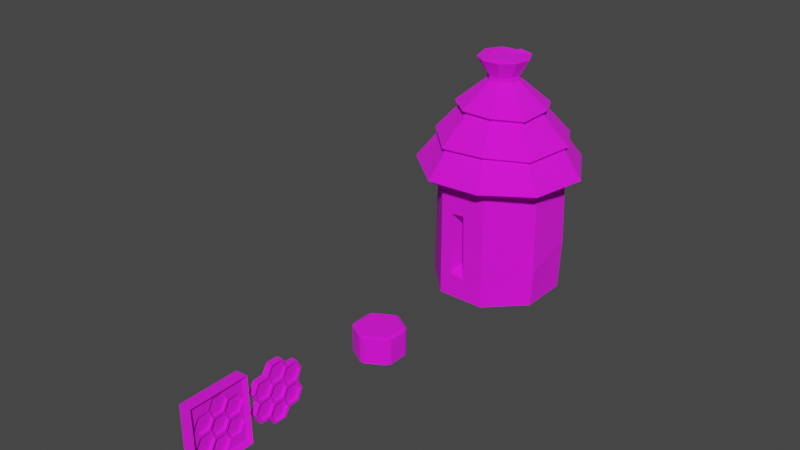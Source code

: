 # Source: beehive.blend  (saved by Blender 3.3.6; exported with 4.5.12 LTS)
import bpy
from mathutils import Matrix  # noqa: F401  (used for matrix-valued properties, if any)

bpy.ops.wm.read_factory_settings(use_empty=True)
scene = bpy.context.scene
scene.name = 'Scene'

# ---- collections
col_collection = bpy.data.collections.new('Collection'); scene.collection.children.link(col_collection)

# ---- images (referenced by path relative to the original .blend; pixels are not part of the script)
import os
ASSET_DIR = os.environ.get("B2B_ASSET_DIR", "")  # directory of the original .blend (textures are referenced by path, not embedded)
HERE = os.path.dirname(os.path.abspath(__file__))  # packed textures are extracted next to this script under _unpacked/

def load_image(name, relpath, width, height, colorspace="sRGB"):
    """Load a texture the original file referenced (path relative to the .blend, or extracted next to this script)."""
    p = next((c for c in (os.path.join(HERE, relpath), os.path.join(ASSET_DIR, relpath)) if relpath and os.path.exists(c)), "")
    if p:
        img = bpy.data.images.load(p, check_existing=True)
        img.name = name
    else:  # same state as the original file: an image datablock whose file is absent (Cycles renders it pink)
        img = bpy.data.images.new(name, width, height)
        img.source = "FILE"
        img.filepath = "//" + (relpath or name)
    img.colorspace_settings.name = colorspace
    return img
img_resourses_texture_all_png = load_image('resourses_Texture_All.png', 'resourses_Texture_All.png', 1024, 1024, 'sRGB')

# ---- materials (node trees are filled in below, after node groups)
mat_material = bpy.data.materials.new('Material')
mat_material.alpha_threshold = 0.0
mat_material.use_transparent_shadow = False
mat_material.roughness = 0.5
mat_material.line_color = (0.0, 0.0, 0.0, 1.0)

# ---- material node trees
mat_material.use_nodes = True; mat_material.node_tree.nodes.clear()
_N = mat_material.node_tree.nodes; _L = mat_material.node_tree.links
n0 = _N.new('ShaderNodeOutputMaterial'); n0.name = 'Material Output'; n0.location = (300, 300)
n1 = _N.new('ShaderNodeBsdfPrincipled'); n1.name = 'Principled BSDF'; n1.location = (10, 300)
n1.distribution = 'GGX'
n1.subsurface_method = 'RANDOM_WALK_SKIN'
n1.inputs[2].default_value = 1.0
n1.inputs[3].default_value = 1.45
n1.inputs[27].default_value = (0.0, 0.0, 0.0, 1.0)
n1.inputs[28].default_value = 1.0
n2 = _N.new('ShaderNodeTexImage'); n2.name = 'Image Texture'; n2.location = (-280, 260)
n2.image = img_resourses_texture_all_png
_L.new(n1.outputs[0], n0.inputs[0])
_L.new(n2.outputs[0], n1.inputs[0])
n0.is_active_output = True

# ---- world
world_world = bpy.data.worlds.new('World'); scene.world = world_world
world_world.use_nodes = True; world_world.node_tree.nodes.clear()
_N = world_world.node_tree.nodes; _L = world_world.node_tree.links
n0 = _N.new('ShaderNodeOutputWorld'); n0.name = 'World Output'; n0.location = (300, 300)
n1 = _N.new('ShaderNodeBackground'); n1.name = 'Background'; n1.location = (10, 300)
n1.inputs[0].default_value = (0.05088, 0.05088, 0.05088, 1.0)
_L.new(n1.outputs[0], n0.inputs[0])
n0.is_active_output = True
world_world.color = (0.05088, 0.05088, 0.05088)
world_world.use_sun_shadow = False
world_world.sun_shadow_jitter_overblur = 0.0

# ---- meshes
me_circle = bpy.data.meshes.new('Circle')
me_circle.from_pydata([(0.002144, 0.2247, 0.001136), (-0.1604, 0.1573, 0.001136), (-0.2298, 0.0, 0.001136), (-0.1625, -0.1625, 0.001136), (2.675e-10, -0.2298, 0.001136), (0.1625, -0.1625, 0.001136), (0.2298, 0.0, 0.001136), (0.1625, 0.1625, 0.001136), (2.675e-10, 0.2298, 0.4629), (-0.1625, 0.1625, 0.4629), (-0.2298, 0.0, 0.4629), (-0.1532, -0.1586, 0.4618), (2.675e-10, -0.2298, 0.4629), (0.1625, -0.1625, 0.4629), (0.2298, 0.0, 0.4629), (0.1625, 0.1625, 0.4629), (0.03912, -0.2136, 0.08951), (0.03912, -0.2136, 0.326), (0.0852, -0.1945, 0.3297), (0.09032, -0.1924, 0.08396), (-0.03325, -0.02891, 0.1353), (-0.03325, -0.02891, 0.3267), (0.004055, -0.01345, 0.3297), (0.0082, -0.01174, 0.1308), (-0.2079, -0.05302, 0.2534), (-0.2042, -0.06178, 0.184), (-0.1921, -0.09108, 0.1921), (-0.1965, -0.08049, 0.2542), (-0.04585, 0.2108, 0.1223), (-0.04531, 0.2111, 0.1519), (-0.07673, 0.198, 0.154), (-0.07281, 0.1997, 0.1177), (0.1846, -0.1091, 0.3333), (0.1923, -0.09065, 0.2758), (0.2006, -0.07046, 0.2914), (0.1976, -0.07771, 0.3556), (-0.1078, -0.1852, 0.328), (-0.1036, -0.1869, 0.281), (-0.05784, -0.2059, 0.2917), (-0.06222, -0.2041, 0.3403), (-0.1085, 0.2496, 0.4361), (-0.0221, 0.05325, 0.7695), (0.08255, 0.2625, 0.4498), (0.0173, 0.055, 0.7695), (0.2357, 0.1496, 0.4418), (0.0486, 0.03101, 0.7695), (0.2744, -0.03945, 0.4418), (0.05717, -0.007484, 0.7695), (0.186, -0.2027, 0.4498), (0.03898, -0.04248, 0.7695), (0.01533, -0.2732, 0.4412), (0.002557, -0.0576, 0.7695), (-0.1673, -0.2184, 0.4498), (-0.03507, -0.04577, 0.7695), (-0.2636, -0.05786, 0.4582), (-0.05628, -0.01252, 0.7695), (-0.2441, 0.1269, 0.4498), (-0.05116, 0.02659, 0.7695), (0.0173, 0.055, 0.7868), (-0.0221, 0.05325, 0.7868), (0.0486, 0.03101, 0.7868), (0.05717, -0.007484, 0.7868), (0.03898, -0.04248, 0.7868), (0.002557, -0.0576, 0.7868), (-0.03507, -0.04577, 0.7868), (-0.05628, -0.01252, 0.7868), (-0.05116, 0.02659, 0.7868), (0.02831, 0.09001, 0.8483), (-0.03617, 0.08715, 0.842), (0.07234, 0.04917, 0.8442), (0.09356, -0.01225, 0.8483), (0.06296, -0.06564, 0.8462), (0.004185, -0.09427, 0.8483), (-0.05739, -0.0749, 0.8419), (-0.09211, -0.02049, 0.8483), (-0.08373, 0.04351, 0.8483), (-0.08429, 0.2031, 0.5623), (0.06519, 0.2243, 0.5476), (0.1978, 0.1234, 0.561), (0.2202, -0.03372, 0.5474), (0.1487, -0.162, 0.5623), (0.009406, -0.2258, 0.5538), (-0.1245, -0.1726, 0.5721), (-0.2146, -0.04774, 0.5623), (-0.2058, 0.1072, 0.5467), (-0.09021, 0.2173, 0.5718), (0.06982, 0.239, 0.5571), (0.2108, 0.1317, 0.5705), (0.2355, -0.03573, 0.5569), (0.1591, -0.1734, 0.5718), (0.01009, -0.2412, 0.5632), (-0.1339, -0.1849, 0.5816), (-0.2297, -0.0511, 0.5718), (-0.2195, 0.1143, 0.5562), (-0.05616, 0.1353, 0.6707), (0.04022, 0.1508, 0.6583), (0.1235, 0.0788, 0.6707), (0.1578, -0.02182, 0.6642), (0.09904, -0.1079, 0.6707), (0.006497, -0.1463, 0.6707), (-0.08909, -0.1163, 0.6707), (-0.1293, -0.02705, 0.6761), (-0.13, 0.06755, 0.6707), (-0.06282, 0.1514, 0.6825), (0.04544, 0.1674, 0.6702), (0.1381, 0.08815, 0.6825), (0.175, -0.02408, 0.6761), (0.1108, -0.1207, 0.6825), (0.007268, -0.1637, 0.6825), (-0.09966, -0.1301, 0.6825), (-0.1463, -0.03083, 0.6879), (-0.1454, 0.07556, 0.6825), (-0.1166, 0.269, 0.4511), (0.08885, 0.2825, 0.4649), (0.2534, 0.1609, 0.4568), (0.2952, -0.04217, 0.4568), (0.2002, -0.2182, 0.4649), (0.01627, -0.2942, 0.4562), (-0.1801, -0.2351, 0.4649), (-0.2841, -0.06242, 0.4733), (-0.2628, 0.1366, 0.4649), (-0.006097, 0.06513, 0.8592), (0.05174, -0.05063, 0.8592), (0.03305, 0.004743, 0.8483), (-0.06086, 0.008185, 0.8483), (-0.02625, -0.04633, 0.8483), (0.05883, 0.03323, 0.8599), (-0.03749, -0.0137, 0.8592), (0.0173, -0.04473, 0.8483), (-0.005705, -0.01604, 0.8483), (-0.01191, 0.01522, 0.8483), (-0.03632, 0.03601, 0.8394), (0.2378, 0.003309, 0.1332), (0.1705, 0.1658, 0.1931), (-0.2402, -0.004302, 0.1697), (-0.2117, -0.07304, 0.001136)], [], [(1, 0, 7, 6, 5, 4, 3, 135, 2), (0, 29, 30, 1, 9, 8), (7, 0, 8, 15, 133), (5, 6, 132, 14, 34, 33, 32, 13), (3, 4, 12, 38, 37, 36, 11), (1, 2, 134, 10, 9), (6, 7, 133, 132), (4, 16, 17, 18, 19, 5, 13, 12), (2, 135, 134), (5, 19, 16, 4), (16, 19, 23, 20), (18, 17, 21, 22), (19, 18, 22, 23), (17, 16, 20, 21), (10, 24, 27, 26, 11), (27, 24, 25, 26), (1, 30, 31, 28, 29, 0), (28, 31, 30, 29), (13, 32, 35, 34, 14), (35, 32, 33, 34), (11, 36, 39, 38, 12), (39, 36, 37, 38), (103, 41, 43, 104), (104, 43, 45, 105), (105, 45, 47, 106), (106, 47, 49, 107), (107, 49, 51, 108), (108, 51, 53, 109), (109, 53, 55, 110), (47, 45, 60, 61), (110, 55, 57, 111), (111, 57, 41, 103), (40, 42, 44, 46, 48, 50, 52, 54, 56), (64, 63, 72, 73), (45, 43, 58, 60), (41, 57, 66, 59), (57, 55, 65, 66), (55, 53, 64, 65), (53, 51, 63, 64), (51, 49, 62, 63), (49, 47, 61, 62), (43, 41, 59, 58), (67, 121, 130, 126), (61, 60, 69, 70), (65, 64, 73, 74), (62, 61, 70, 71), (58, 59, 68, 67), (66, 65, 74, 75), (63, 62, 71, 72), (60, 58, 67, 69), (59, 66, 75, 68), (120, 84, 76, 112), (119, 83, 84, 120), (118, 82, 83, 119), (117, 81, 82, 118), (116, 80, 81, 117), (115, 79, 80, 116), (114, 78, 79, 115), (113, 77, 78, 114), (112, 76, 77, 113), (84, 93, 85, 76), (83, 92, 93, 84), (82, 91, 92, 83), (81, 90, 91, 82), (80, 89, 90, 81), (79, 88, 89, 80), (78, 87, 88, 79), (77, 86, 87, 78), (76, 85, 86, 77), (93, 102, 94, 85), (92, 101, 102, 93), (91, 100, 101, 92), (90, 99, 100, 91), (89, 98, 99, 90), (88, 97, 98, 89), (87, 96, 97, 88), (86, 95, 96, 87), (85, 94, 95, 86), (102, 111, 103, 94), (101, 110, 111, 102), (100, 109, 110, 101), (99, 108, 109, 100), (98, 107, 108, 99), (97, 106, 107, 98), (96, 105, 106, 97), (95, 104, 105, 96), (94, 103, 104, 95), (42, 40, 112, 113), (44, 42, 113, 114), (46, 44, 114, 115), (48, 46, 115, 116), (50, 48, 116, 117), (52, 50, 117, 118), (54, 52, 118, 119), (56, 54, 119, 120), (40, 56, 120, 112), (74, 124, 75), (69, 126, 70), (70, 122, 71), (71, 122, 72), (123, 130, 131, 124, 127, 129), (68, 121, 67), (122, 128, 129, 125, 72), (72, 125, 73), (125, 127, 74, 73), (75, 124, 131), (126, 69, 67), (70, 126, 123, 128), (74, 127, 124), (129, 128, 123), (129, 127, 125), (128, 122, 70), (131, 121, 68, 75), (126, 130, 123), (131, 130, 121), (132, 133, 15, 14), (134, 135, 3, 11, 26, 25, 24, 10)])
_uv = me_circle.uv_layers.new(name='UVMap')
_uv.uv.foreach_set('vector', [0.66, 0.5, 0.66, 0.5, 0.66, 0.5, 0.66, 0.5, 0.66, 0.5, 0.66, 0.5, 0.66, 0.5, 0.66, 0.5, 0.66, 0.5, 0.66, 0.5, 0.66, 0.5, 0.66, 0.5, 0.66, 0.5, 0.66, 0.5, 0.66, 0.5, 0.66, 0.5, 0.66, 0.5, 0.66, 0.5, 0.66, 0.5, 0.66, 0.5, 0.66, 0.5, 0.66, 0.5, 0.66, 0.5, 0.66, 0.5, 0.66, 0.5, 0.66, 0.5, 0.66, 0.5, 0.66, 0.5, 0.66, 0.5, 0.66, 0.5, 0.66, 0.5, 0.66, 0.5, 0.66, 0.5, 0.66, 0.5, 0.66, 0.5, 0.66, 0.5, 0.66, 0.5, 0.66, 0.5, 0.66, 0.5, 0.66, 0.5, 0.66, 0.5, 0.66, 0.5, 0.66, 0.5, 0.66, 0.5, 0.66, 0.5, 0.66, 0.5, 0.66, 0.5, 0.66, 0.5, 0.66, 0.5, 0.66, 0.5, 0.66, 0.5, 0.66, 0.5, 0.66, 0.5, 0.66, 0.5, 0.66, 0.5, 0.66, 0.5, 0.66, 0.5, 0.66, 0.5, 0.66, 0.5, 0.663, 0.4803, 0.663, 0.4803, 0.663, 0.4803, 0.663, 0.4803, 0.663, 0.4803, 0.663, 0.4803, 0.663, 0.4803, 0.663, 0.4803, 0.663, 0.4803, 0.663, 0.4803, 0.663, 0.4803, 0.663, 0.4803, 0.663, 0.4803, 0.663, 0.4803, 0.663, 0.4803, 0.663, 0.4803, 0.66, 0.5, 0.66, 0.5, 0.66, 0.5, 0.66, 0.5, 0.66, 0.5, 0.6628, 0.4409, 0.6628, 0.4409, 0.6628, 0.4409, 0.6628, 0.4409, 0.66, 0.5, 0.66, 0.5, 0.66, 0.5, 0.66, 0.5, 0.66, 0.5, 0.66, 0.5, 0.6628, 0.4409, 0.6628, 0.4409, 0.6628, 0.4409, 0.6628, 0.4409, 0.66, 0.5, 0.66, 0.5, 0.66, 0.5, 0.66, 0.5, 0.66, 0.5, 0.6628, 0.4409, 0.6628, 0.4409, 0.6628, 0.4409, 0.6628, 0.4409, 0.66, 0.5, 0.66, 0.5, 0.66, 0.5, 0.66, 0.5, 0.66, 0.5, 0.6628, 0.4409, 0.6628, 0.4409, 0.6628, 0.4409, 0.6628, 0.4409, 0.8842, 1.312, 0.8842, 1.312, 0.8842, 1.312, 0.8842, 1.312, 0.8842, 1.312, 0.8842, 1.312, 0.8842, 1.312, 0.8842, 1.312, 0.8842, 1.312, 0.8842, 1.312, 0.8842, 1.312, 0.8842, 1.312, 0.8842, 1.312, 0.8842, 1.312, 0.8842, 1.312, 0.8842, 1.312, 0.8842, 1.312, 0.8842, 1.312, 0.8842, 1.312, 0.8842, 1.312, 0.8842, 1.312, 0.8842, 1.312, 0.8842, 1.312, 0.8842, 1.312, 0.8842, 1.312, 0.8842, 1.312, 0.8842, 1.312, 0.8842, 1.312, 0.8783, 0.4692, 0.8783, 0.4692, 0.8783, 0.4692, 0.8783, 0.4692, 0.8842, 1.312, 0.8842, 1.312, 0.8842, 1.312, 0.8842, 1.312, 0.8842, 1.312, 0.8842, 1.312, 0.8842, 1.312, 0.8842, 1.312, 0.8842, 1.312, 0.8842, 1.312, 0.8842, 1.312, 0.8842, 1.312, 0.8842, 1.312, 0.8842, 1.312, 0.8842, 1.312, 0.8842, 1.312, 0.8842, 1.312, 0.8842, 1.312, 0.8842, 1.312, 0.8842, 1.312, 0.8842, 1.312, 0.8783, 0.4692, 0.8783, 0.4692, 0.8783, 0.4692, 0.8783, 0.4692, 0.8783, 0.4692, 0.8783, 0.4692, 0.8783, 0.4692, 0.8783, 0.4692, 0.8783, 0.4692, 0.8783, 0.4692, 0.8783, 0.4692, 0.8783, 0.4692, 0.8783, 0.4692, 0.8783, 0.4692, 0.8783, 0.4692, 0.8783, 0.4692, 0.8783, 0.4692, 0.8783, 0.4692, 0.8783, 0.4692, 0.8783, 0.4692, 0.8783, 0.4692, 0.8783, 0.4692, 0.8783, 0.4692, 0.8783, 0.4692, 0.8783, 0.4692, 0.8783, 0.4692, 0.8783, 0.4692, 0.8783, 0.4692, 0.8783, 0.4692, 0.8783, 0.4692, 0.8783, 0.4692, 0.8783, 0.4692, 0.8842, 1.312, 0.8842, 1.312, 0.8842, 1.312, 0.8842, 1.312, 0.8842, 1.312, 0.8842, 1.312, 0.8842, 1.312, 0.8842, 1.312, 0.8842, 1.312, 0.8842, 1.312, 0.8842, 1.312, 0.8842, 1.312, 0.8842, 1.312, 0.8842, 1.312, 0.8842, 1.312, 0.8842, 1.312, 0.8842, 1.312, 0.8842, 1.312, 0.8842, 1.312, 0.8842, 1.312, 0.8842, 1.312, 0.8842, 1.312, 0.8842, 1.312, 0.8842, 1.312, 0.8842, 1.312, 0.8842, 1.312, 0.8842, 1.312, 0.8842, 1.312, 0.8842, 1.312, 0.8842, 1.312, 0.8842, 1.312, 0.8842, 1.312, 0.8842, 1.312, 0.8842, 1.312, 0.8842, 1.312, 0.8842, 1.312, 0.8842, 1.312, 0.8842, 1.312, 0.8842, 1.312, 0.8842, 1.312, 0.8842, 1.312, 0.8842, 1.312, 0.8842, 1.312, 0.8842, 1.312, 0.8842, 1.312, 0.8842, 1.312, 0.8842, 1.312, 0.8842, 1.312, 0.8842, 1.312, 0.8842, 1.312, 0.8842, 1.312, 0.8842, 1.312, 0.8842, 1.312, 0.8842, 1.312, 0.8842, 1.312, 0.8842, 1.312, 0.8842, 1.312, 0.8842, 1.312, 0.8842, 1.312, 0.8842, 1.312, 0.8842, 1.312, 0.8842, 1.312, 0.8842, 1.312, 0.8842, 1.312, 0.8842, 1.312, 0.8842, 1.312, 0.8842, 1.312, 0.8842, 1.312, 0.8842, 1.312, 0.8842, 1.312, 0.8842, 1.312, 0.8842, 1.312, 0.8842, 1.312, 0.8842, 1.312, 0.8842, 1.312, 0.8842, 1.312, 0.8842, 1.312, 0.8842, 1.312, 0.8842, 1.312, 0.8842, 1.312, 0.8842, 1.312, 0.8842, 1.312, 0.8842, 1.312, 0.8842, 1.312, 0.8842, 1.312, 0.8842, 1.312, 0.8842, 1.312, 0.8842, 1.312, 0.8842, 1.312, 0.8842, 1.312, 0.8842, 1.312, 0.8842, 1.312, 0.8842, 1.312, 0.8842, 1.312, 0.8842, 1.312, 0.8842, 1.312, 0.8842, 1.312, 0.8842, 1.312, 0.8842, 1.312, 0.8842, 1.312, 0.8842, 1.312, 0.8842, 1.312, 0.8842, 1.312, 0.8842, 1.312, 0.8842, 1.312, 0.8842, 1.312, 0.8842, 1.312, 0.8842, 1.312, 0.8842, 1.312, 0.8842, 1.312, 0.8842, 1.312, 0.8842, 1.312, 0.8842, 1.312, 0.8842, 1.312, 0.8842, 1.312, 0.8842, 1.312, 0.8842, 1.312, 0.8842, 1.312, 0.8842, 1.312, 0.8842, 1.312, 0.8842, 1.312, 0.8842, 1.312, 0.8842, 1.312, 0.8842, 1.312, 0.8842, 1.312, 0.8842, 1.312, 0.8842, 1.312, 0.8842, 1.312, 0.8842, 1.312, 0.8842, 1.312, 0.8842, 1.312, 0.8842, 1.312, 0.8842, 1.312, 0.8842, 1.312, 0.8842, 1.312, 0.8842, 1.312, 0.8842, 1.312, 0.8842, 1.312, 0.8842, 1.312, 0.8842, 1.312, 0.8842, 1.312, 0.8842, 1.312, 0.8842, 1.312, 0.8842, 1.312, 0.8842, 1.312, 0.8842, 1.312, 0.8842, 1.312, 0.8842, 1.312, 0.8842, 1.312, 0.8842, 1.312, 0.8842, 1.312, 0.8842, 1.312, 0.8842, 1.312, 0.8842, 1.312, 0.8842, 1.312, 0.8842, 1.312, 0.8842, 1.312, 0.8842, 1.312, 0.8842, 1.312, 0.8842, 1.312, 0.8842, 1.312, 0.8842, 1.312, 0.8842, 1.312, 0.8842, 1.312, 0.8842, 1.312, 0.8842, 1.312, 0.8842, 1.312, 0.8842, 1.312, 0.8842, 1.312, 0.8842, 1.312, 0.8842, 1.312, 0.8842, 1.312, 0.8842, 1.312, 0.8842, 1.312, 0.8842, 1.312, 0.8842, 1.312, 0.8842, 1.312, 0.8842, 1.312, 0.8842, 1.312, 0.8842, 1.312, 0.8842, 1.312, 0.8842, 1.312, 0.8842, 1.312, 0.8842, 1.312, 0.8842, 1.312, 0.8842, 1.312, 0.8842, 1.312, 0.8842, 1.312, 0.8842, 1.312, 0.8842, 1.312, 0.8842, 1.312, 0.8842, 1.312, 0.8842, 1.312, 0.8842, 1.312, 0.8842, 1.312, 0.8842, 1.312, 0.8842, 1.312, 0.8842, 1.312, 0.8842, 1.312, 0.8842, 1.312, 0.8842, 1.312, 0.8842, 1.312, 0.8842, 1.312, 0.8842, 1.312, 0.8842, 1.312, 0.8842, 1.312, 0.8842, 1.312, 0.8842, 1.312, 0.8842, 1.312, 0.8842, 1.312, 0.8842, 1.312, 0.8842, 1.312, 0.8842, 1.312, 0.8842, 1.312, 0.8842, 1.312, 0.8842, 1.312, 0.8842, 1.312, 0.8842, 1.312, 0.8842, 1.312, 0.8842, 1.312, 0.8842, 1.312, 0.8842, 1.312, 0.8842, 1.312, 0.8842, 1.312, 0.8842, 1.312, 0.8842, 1.312, 0.8842, 1.312, 0.8842, 1.312, 0.8842, 1.312, 0.8842, 1.312, 0.8842, 1.312, 0.8842, 1.312, 0.8842, 1.312, 0.8842, 1.312, 0.8842, 1.312, 0.8842, 1.312, 0.8842, 1.312, 0.8842, 1.312, 0.8842, 1.312, 0.8842, 1.312, 0.8842, 1.312, 0.8842, 1.312, 0.8842, 1.312, 0.8842, 1.312, 0.8842, 1.312, 0.8842, 1.312, 0.8842, 1.312, 0.8842, 1.312, 0.8842, 1.312, 0.8842, 1.312, 0.8842, 1.312, 0.8842, 1.312, 0.8842, 1.312, 0.8842, 1.312, 0.8842, 1.312, 0.8842, 1.312, 0.8842, 1.312, 0.8842, 1.312, 0.8842, 1.312, 0.8842, 1.312, 0.8842, 1.312, 0.8842, 1.312, 0.8842, 1.312, 0.8842, 1.312, 0.8842, 1.312, 0.8842, 1.312, 0.8842, 1.312, 0.8842, 1.312, 0.8842, 1.312, 0.8842, 1.312, 0.8842, 1.312, 0.8842, 1.312, 0.8842, 1.312, 0.8842, 1.312, 0.8842, 1.312, 0.8842, 1.312, 0.8842, 1.312, 0.8842, 1.312, 0.8842, 1.312, 0.8842, 1.312, 0.8842, 1.312, 0.66, 0.5, 0.66, 0.5, 0.66, 0.5, 0.66, 0.5, 0.66, 0.5, 0.66, 0.5, 0.66, 0.5, 0.66, 0.5, 0.66, 0.5, 0.66, 0.5, 0.66, 0.5, 0.66, 0.5])
me_circle.materials.append(mat_material)
me_circle.update()
me_circle_001 = bpy.data.meshes.new('Circle.001')
me_circle_001.from_pydata([(0.01801, -0.105, 0.005522), (0.01801, -0.105, 0.2305), (0.05973, -0.08772, 0.234), (0.06437, -0.0858, 0.0002496), (-0.0614, 0.08668, 0.005522), (-0.0614, 0.08668, 0.2305), (-0.01967, 0.104, 0.234), (-0.01504, 0.1059, 0.0002496), (0.02589, -0.08995, 0.2196), (0.02589, -0.08995, 0.0164), (-0.04523, 0.08161, 0.0164), (-0.04523, 0.08161, 0.2196), (0.04456, -0.08229, 0.2186), (0.0474, -0.08112, 0.01568), (-0.0266, 0.08936, 0.2186), (-0.02376, 0.09053, 0.01568), (0.02471, -0.08711, 0.08401), (0.02494, -0.08768, 0.1534), (0.0183, -0.07166, 0.1835), (0.003818, -0.03671, 0.04806), (0.004801, -0.03908, 0.05397), (0.005038, -0.03966, 0.1234), (0.004793, -0.03906, 0.114), (0.01807, -0.0711, 0.05399), (0.01807, -0.07109, 0.114), (0.01831, -0.07168, 0.1234), (-0.002814, -0.02071, 0.01803), (-0.002823, -0.02069, 0.07807), (-0.00184, -0.02306, 0.08399), (-0.01778, 0.0154, 0.08091), (-0.0161, 0.01133, 0.07806), (-0.02441, 0.0314, 0.05089), (-0.02273, 0.02733, 0.04803), (-0.01609, 0.01131, 0.01802), (0.003343, -0.03557, 0.1863), (0.00503, -0.03964, 0.1834), (-0.001602, -0.02363, 0.1534), (-0.003289, -0.01957, 0.1563), (-0.01656, 0.01246, 0.1563), (-0.01831, 0.01666, 0.1516), (-0.01657, 0.01248, 0.2163), (-0.003297, -0.01955, 0.2163), (-0.02442, 0.03142, 0.1109), (-0.02494, 0.03266, 0.1215), (-0.0232, 0.02848, 0.1863), (-0.02495, 0.03268, 0.1816), (-0.03821, 0.06469, 0.1215), (-0.0377, 0.06344, 0.1109), (-0.04485, 0.08071, 0.1515), (-0.04433, 0.07944, 0.08089), (-0.03822, 0.06471, 0.1816), (-0.03769, 0.06342, 0.05088), (0.04523, -0.07859, 0.084), (0.0445, -0.07956, 0.1534), (0.03828, -0.06339, 0.1234), (0.03743, -0.06372, 0.1834), (0.02501, -0.03137, 0.1234), (0.02489, -0.03072, 0.114), (0.02243, -0.02764, 0.1863), (0.02416, -0.0317, 0.1834), (0.03902, -0.06241, 0.05397), (0.03817, -0.06274, 0.114), (0.01622, -0.01147, 0.1563), (0.01795, -0.01552, 0.1534), (0.01537, -0.0118, 0.2163), (-0.005791, 0.04063, 0.1816), (-0.004113, 0.0364, 0.1863), (0.001269, 0.02479, 0.1515), (0.002947, 0.02055, 0.1562), (0.0021, 0.02023, 0.2163), (0.02574, -0.03039, 0.05396), (0.02484, -0.02799, 0.04805), (0.01868, -0.01454, 0.08398), (0.005355, 0.02021, 0.01801), (0.004508, 0.01988, 0.07805), (0.002781, 0.02394, 0.0809), (0.01863, -0.01181, 0.01802), (0.01778, -0.01214, 0.07806), (-0.001706, 0.03606, 0.04802), (-0.003432, 0.04011, 0.05087), (-0.01755, 0.0718, 0.1109), (-0.004944, 0.04096, 0.1215), (-0.00428, 0.03978, 0.1109), (-0.02528, 0.08883, 0.1515), (-0.02377, 0.08798, 0.08088), (-0.01671, 0.07213, 0.05086), (-0.01822, 0.07299, 0.1215), (-0.01906, 0.07266, 0.1815), (-0.01615, 0.01147, 0.09012), (-0.01616, 0.01149, 0.1465), (0.002523, -0.03359, 0.1183), (-0.0037, -0.01857, 0.09013), (-0.003708, -0.01856, 0.1465), (-0.02238, 0.0265, 0.1183), (0.004281, 0.01995, 0.09011), (0.003486, 0.01964, 0.1464), (0.02256, -0.02527, 0.1183), (0.01673, -0.01009, 0.09012), (0.01594, -0.0104, 0.1464), (-0.002344, 0.03482, 0.1183), (0.04015, -0.08688, 0.01311), (0.04015, -0.08688, 0.2238), (-0.03316, 0.08974, 0.01311), (-0.03316, 0.08974, 0.2238), (0.03426, -0.08933, 0.01311), (0.03426, -0.08933, 0.2238), (-0.03905, 0.0873, 0.01311), (-0.03905, 0.0873, 0.2238)], [], [(5, 6, 7, 4), (2, 1, 0, 3), (21, 22, 24, 16, 23, 20, 19, 26, 33, 32, 31, 51, 10, 9, 8, 18, 17, 25), (34, 37, 36, 35), (39, 38, 44, 45), (89, 39, 43, 93), (43, 46, 48, 50, 45, 44, 40, 41, 34, 35, 18, 8, 11, 10, 51, 49, 47, 42, 29, 31, 32, 30, 27, 19, 20, 28, 22, 21, 36, 37, 38, 39, 89, 92, 90, 91, 88, 93), (0, 4, 7, 3), (2, 6, 5, 1), (1, 8, 9, 0), (0, 9, 10, 4), (5, 4, 10, 11), (5, 11, 8, 1), (56, 54, 53, 55, 12, 13, 15, 85, 79, 78, 73, 76, 71, 70, 60, 52, 61, 57), (63, 62, 58, 59), (68, 67, 65, 66), (95, 67, 68, 62, 63, 56, 57, 72, 70, 71, 77, 74, 78, 79, 75, 82, 80, 84, 85, 15, 14, 12, 55, 59, 58, 64, 69, 66, 65, 87, 83, 86, 81, 99, 94, 97, 96, 98), (99, 81, 67, 95), (2, 3, 13, 12), (6, 14, 15, 7), (14, 6, 2, 12), (13, 3, 7, 15), (36, 21, 56, 63), (21, 25, 54, 56), (17, 53, 54, 25), (53, 17, 18, 55), (35, 59, 55, 18), (59, 35, 36, 63), (48, 46, 86, 83), (46, 43, 81, 86), (39, 67, 81, 43), (67, 39, 45, 65), (50, 87, 65, 45), (87, 50, 48, 83), (44, 38, 68, 66), (38, 37, 62, 68), (34, 58, 62, 37), (58, 34, 41, 64), (40, 69, 64, 41), (69, 40, 44, 66), (28, 20, 70, 72), (20, 23, 60, 70), (16, 52, 60, 23), (52, 16, 24, 61), (22, 57, 61, 24), (57, 22, 28, 72), (49, 51, 85, 84), (51, 31, 79, 85), (29, 75, 79, 31), (75, 29, 42, 82), (47, 80, 82, 42), (80, 47, 49, 84), (32, 33, 73, 78), (33, 26, 76, 73), (19, 71, 76, 26), (71, 19, 27, 77), (30, 74, 77, 27), (74, 30, 32, 78), (93, 88, 94, 99), (88, 91, 97, 94), (90, 96, 97, 91), (96, 90, 92, 98), (89, 95, 98, 92), (95, 89, 93, 99), (100, 102, 103, 101), (106, 104, 105, 107)])
_uv = me_circle_001.uv_layers.new(name='UVMap')
_uv.uv.foreach_set('vector', [0.6599, 0.5008, 0.6599, 0.5008, 0.6599, 0.5008, 0.6599, 0.5008, 0.6599, 0.5008, 0.6599, 0.5008, 0.6599, 0.5008, 0.6599, 0.5008, 0.6041, 0.4611, 0.6041, 0.4611, 0.6041, 0.4611, 0.6041, 0.4611, 0.6041, 0.4611, 0.6041, 0.4611, 0.6041, 0.4611, 0.6041, 0.4611, 0.6041, 0.4611, 0.6041, 0.4611, 0.6041, 0.4611, 0.6041, 0.4611, 0.6041, 0.4611, 0.6041, 0.4611, 0.6041, 0.4611, 0.6041, 0.4611, 0.6041, 0.4611, 0.6041, 0.4611, 0.6041, 0.4611, 0.6041, 0.4611, 0.6041, 0.4611, 0.6041, 0.4611, 0.6041, 0.4611, 0.6041, 0.4611, 0.6041, 0.4611, 0.6041, 0.4611, 0.6041, 0.4611, 0.6041, 0.4611, 0.6041, 0.4611, 0.6041, 0.4611, 0.6041, 0.4611, 0.6041, 0.4611, 0.6041, 0.4611, 0.6041, 0.4611, 0.6041, 0.4611, 0.6041, 0.4611, 0.6041, 0.4611, 0.6041, 0.4611, 0.6041, 0.4611, 0.6041, 0.4611, 0.6041, 0.4611, 0.6041, 0.4611, 0.6041, 0.4611, 0.6041, 0.4611, 0.6041, 0.4611, 0.6041, 0.4611, 0.6041, 0.4611, 0.6041, 0.4611, 0.6041, 0.4611, 0.6041, 0.4611, 0.6041, 0.4611, 0.6041, 0.4611, 0.6041, 0.4611, 0.6041, 0.4611, 0.6041, 0.4611, 0.6041, 0.4611, 0.6041, 0.4611, 0.6041, 0.4611, 0.6041, 0.4611, 0.6041, 0.4611, 0.6041, 0.4611, 0.6041, 0.4611, 0.6041, 0.4611, 0.6041, 0.4611, 0.6041, 0.4611, 0.6041, 0.4611, 0.6041, 0.4611, 0.6041, 0.4611, 0.6599, 0.5008, 0.6599, 0.5008, 0.6599, 0.5008, 0.6599, 0.5008, 0.6599, 0.5008, 0.6599, 0.5008, 0.6599, 0.5008, 0.6599, 0.5008, 0.6599, 0.5008, 0.6599, 0.5008, 0.6599, 0.5008, 0.6599, 0.5008, 0.6599, 0.5008, 0.6599, 0.5008, 0.6599, 0.5008, 0.6599, 0.5008, 0.6599, 0.5008, 0.6599, 0.5008, 0.6599, 0.5008, 0.6599, 0.5008, 0.6599, 0.5008, 0.6599, 0.5008, 0.6599, 0.5008, 0.6599, 0.5008, 0.6041, 0.4611, 0.6041, 0.4611, 0.6041, 0.4611, 0.6041, 0.4611, 0.6041, 0.4611, 0.6041, 0.4611, 0.6041, 0.4611, 0.6041, 0.4611, 0.6041, 0.4611, 0.6041, 0.4611, 0.6041, 0.4611, 0.6041, 0.4611, 0.6041, 0.4611, 0.6041, 0.4611, 0.6041, 0.4611, 0.6041, 0.4611, 0.6041, 0.4611, 0.6041, 0.4611, 0.6041, 0.4611, 0.6041, 0.4611, 0.6041, 0.4611, 0.6041, 0.4611, 0.6041, 0.4611, 0.6041, 0.4611, 0.6041, 0.4611, 0.6041, 0.4611, 0.6041, 0.4611, 0.6041, 0.4611, 0.6041, 0.4611, 0.6041, 0.4611, 0.6041, 0.4611, 0.6041, 0.4611, 0.6041, 0.4611, 0.6041, 0.4611, 0.6041, 0.4611, 0.6041, 0.4611, 0.6041, 0.4611, 0.6041, 0.4611, 0.6041, 0.4611, 0.6041, 0.4611, 0.6041, 0.4611, 0.6041, 0.4611, 0.6041, 0.4611, 0.6041, 0.4611, 0.6041, 0.4611, 0.6041, 0.4611, 0.6041, 0.4611, 0.6041, 0.4611, 0.6041, 0.4611, 0.6041, 0.4611, 0.6041, 0.4611, 0.6041, 0.4611, 0.6041, 0.4611, 0.6041, 0.4611, 0.6041, 0.4611, 0.6041, 0.4611, 0.6041, 0.4611, 0.6041, 0.4611, 0.6041, 0.4611, 0.6041, 0.4611, 0.6041, 0.4611, 0.6041, 0.4611, 0.6041, 0.4611, 0.6041, 0.4611, 0.6041, 0.4611, 0.6041, 0.4611, 0.6041, 0.4611, 0.6041, 0.4611, 0.6599, 0.5008, 0.6599, 0.5008, 0.6599, 0.5008, 0.6599, 0.5008, 0.6599, 0.5008, 0.6599, 0.5008, 0.6599, 0.5008, 0.6599, 0.5008, 0.6599, 0.5008, 0.6599, 0.5008, 0.6599, 0.5008, 0.6599, 0.5008, 0.6599, 0.5008, 0.6599, 0.5008, 0.6599, 0.5008, 0.6599, 0.5008, 0.6041, 0.4611, 0.6041, 0.4611, 0.6041, 0.4611, 0.6041, 0.4611, 0.6041, 0.4611, 0.6041, 0.4611, 0.6041, 0.4611, 0.6041, 0.4611, 0.6041, 0.4611, 0.6041, 0.4611, 0.6041, 0.4611, 0.6041, 0.4611, 0.6041, 0.4611, 0.6041, 0.4611, 0.6041, 0.4611, 0.6041, 0.4611, 0.6041, 0.4611, 0.6041, 0.4611, 0.6041, 0.4611, 0.6041, 0.4611, 0.6041, 0.4611, 0.6041, 0.4611, 0.6041, 0.4611, 0.6041, 0.4611, 0.6041, 0.4611, 0.6041, 0.4611, 0.6041, 0.4611, 0.6041, 0.4611, 0.6041, 0.4611, 0.6041, 0.4611, 0.6041, 0.4611, 0.6041, 0.4611, 0.6041, 0.4611, 0.6041, 0.4611, 0.6041, 0.4611, 0.6041, 0.4611, 0.6041, 0.4611, 0.6041, 0.4611, 0.6041, 0.4611, 0.6041, 0.4611, 0.6041, 0.4611, 0.6041, 0.4611, 0.6041, 0.4611, 0.6041, 0.4611, 0.6041, 0.4611, 0.6041, 0.4611, 0.6041, 0.4611, 0.6041, 0.4611, 0.6041, 0.4611, 0.6041, 0.4611, 0.6041, 0.4611, 0.6041, 0.4611, 0.6041, 0.4611, 0.6041, 0.4611, 0.6041, 0.4611, 0.6041, 0.4611, 0.6041, 0.4611, 0.6041, 0.4611, 0.6041, 0.4611, 0.6041, 0.4611, 0.6041, 0.4611, 0.6041, 0.4611, 0.6041, 0.4611, 0.6041, 0.4611, 0.6041, 0.4611, 0.6041, 0.4611, 0.6041, 0.4611, 0.6041, 0.4611, 0.6041, 0.4611, 0.6041, 0.4611, 0.6041, 0.4611, 0.6041, 0.4611, 0.6041, 0.4611, 0.6041, 0.4611, 0.6041, 0.4611, 0.6041, 0.4611, 0.6041, 0.4611, 0.6041, 0.4611, 0.6041, 0.4611, 0.6041, 0.4611, 0.6041, 0.4611, 0.6041, 0.4611, 0.6041, 0.4611, 0.6041, 0.4611, 0.6041, 0.4611, 0.6041, 0.4611, 0.6041, 0.4611, 0.6041, 0.4611, 0.6041, 0.4611, 0.6041, 0.4611, 0.6041, 0.4611, 0.6041, 0.4611, 0.6041, 0.4611, 0.6041, 0.4611, 0.6041, 0.4611, 0.6041, 0.4611, 0.6041, 0.4611, 0.6041, 0.4611, 0.6041, 0.4611, 0.6041, 0.4611, 0.6041, 0.4611, 0.6041, 0.4611, 0.6041, 0.4611, 0.6041, 0.4611, 0.6041, 0.4611, 0.6041, 0.4611, 0.6041, 0.4611, 0.6041, 0.4611, 0.6041, 0.4611, 0.6041, 0.4611, 0.6041, 0.4611, 0.6041, 0.4611, 0.6041, 0.4611, 0.6041, 0.4611, 0.6041, 0.4611, 0.6041, 0.4611, 0.6041, 0.4611, 0.6041, 0.4611, 0.6041, 0.4611, 0.6041, 0.4611, 0.6041, 0.4611, 0.6041, 0.4611, 0.6041, 0.4611, 0.6041, 0.4611, 0.6041, 0.4611, 0.6041, 0.4611, 0.6041, 0.4611, 0.6041, 0.4611, 0.6041, 0.4611, 0.6041, 0.4611, 0.6041, 0.4611, 0.6041, 0.4611, 0.6041, 0.4611, 0.6041, 0.4611, 0.6041, 0.4611, 0.6041, 0.4611, 0.6041, 0.4611, 0.6041, 0.4611, 0.6041, 0.4611, 0.6041, 0.4611, 0.6041, 0.4611, 0.6041, 0.4611, 0.6041, 0.4611, 0.6041, 0.4611, 0.6041, 0.4611, 0.6041, 0.4611, 0.6041, 0.4611, 0.6041, 0.4611, 0.6041, 0.4611, 0.6041, 0.4611, 0.6041, 0.4611, 0.6041, 0.4611, 0.6041, 0.4611, 0.6041, 0.4611, 0.6041, 0.4611, 0.6041, 0.4611, 0.6041, 0.4611, 0.6041, 0.4611, 0.6041, 0.4611, 0.6041, 0.4611, 0.6041, 0.4611, 0.6041, 0.4611, 0.6041, 0.4611, 0.6041, 0.4611, 0.6041, 0.4611, 0.6041, 0.4611, 0.6041, 0.4611, 0.6041, 0.4611, 0.616, 0.4923, 0.616, 0.4923, 0.616, 0.4923, 0.616, 0.4923, 0.616, 0.4923, 0.616, 0.4923, 0.616, 0.4923, 0.616, 0.4923])
me_circle_001.materials.append(mat_material)
me_circle_001.update()
me_circle_002 = bpy.data.meshes.new('Circle.002')
me_circle_002.from_pydata([(0.02469, -0.08796, -0.03271), (0.02492, -0.08854, 0.03672), (0.01828, -0.07252, 0.06673), (0.003798, -0.03757, -0.06867), (0.004781, -0.03994, -0.06275), (0.005018, -0.04051, 0.006681), (0.004773, -0.03992, -0.002709), (0.01805, -0.07196, -0.06274), (0.01805, -0.07194, -0.002697), (0.01829, -0.07253, 0.006693), (-0.002834, -0.02157, -0.09869), (-0.002842, -0.02155, -0.03865), (-0.00186, -0.02392, -0.03274), (-0.0178, 0.01454, -0.03581), (-0.01612, 0.01047, -0.03866), (-0.02443, 0.03054, -0.06584), (-0.02275, 0.02648, -0.06869), (-0.01611, 0.01045, -0.0987), (0.003323, -0.03642, 0.06957), (0.00501, -0.04049, 0.06672), (-0.001622, -0.02449, 0.03669), (-0.003309, -0.02042, 0.03955), (-0.01658, 0.0116, 0.03954), (-0.01833, 0.01581, 0.03484), (-0.01659, 0.01162, 0.09958), (-0.003317, -0.0204, 0.09959), (-0.02444, 0.03056, -0.005797), (-0.02496, 0.03181, 0.00481), (-0.02322, 0.02762, 0.06955), (-0.02497, 0.03183, 0.06485), (-0.03823, 0.06383, 0.004797), (-0.03772, 0.06259, -0.005809), (-0.04487, 0.07985, 0.03481), (-0.04435, 0.07859, -0.03583), (-0.03824, 0.06385, 0.06484), (-0.03771, 0.06257, -0.06585), (0.04521, -0.07945, -0.03272), (0.04448, -0.08042, 0.03671), (0.03826, -0.06425, 0.006681), (0.03741, -0.06457, 0.06672), (0.02499, -0.03222, 0.006668), (0.02487, -0.03158, -0.002721), (0.02241, -0.0285, 0.06956), (0.02414, -0.03255, 0.06671), (0.039, -0.06327, -0.06275), (0.03815, -0.0636, -0.002709), (0.0162, -0.01232, 0.03954), (0.01793, -0.01638, 0.03668), (0.01535, -0.01265, 0.09958), (-0.005811, 0.03978, 0.06484), (-0.004133, 0.03554, 0.06954), (0.00125, 0.02393, 0.03482), (0.002928, 0.0197, 0.03952), (0.00208, 0.01937, 0.09956), (0.02572, -0.03125, -0.06276), (0.02482, -0.02884, -0.06868), (0.01866, -0.0154, -0.03275), (0.005335, 0.01935, -0.09872), (0.004488, 0.01903, -0.03868), (0.002761, 0.02308, -0.03582), (0.01861, -0.01267, -0.0987), (0.01776, -0.013, -0.03866), (-0.001726, 0.0352, -0.0687), (-0.003452, 0.03925, -0.06585), (-0.01757, 0.07095, -0.005821), (-0.004964, 0.04011, 0.004798), (-0.0043, 0.03893, -0.005809), (-0.0253, 0.08798, 0.0348), (-0.02379, 0.08712, -0.03585), (-0.01673, 0.07128, -0.06586), (-0.01824, 0.07213, 0.004785), (-0.01908, 0.0718, 0.06483), (-0.01617, 0.01061, -0.02661), (-0.01618, 0.01063, 0.02973), (0.002503, -0.03444, 0.001577), (-0.00372, -0.01943, -0.02659), (-0.003728, -0.01941, 0.02974), (-0.0224, 0.02565, 0.001555), (0.004261, 0.0191, -0.02662), (0.003466, 0.01879, 0.02971), (0.02254, -0.02612, 0.001565), (0.01671, -0.01095, -0.02661), (0.01592, -0.01126, 0.02973), (-0.002364, 0.03396, 0.001543), (0.02719, -0.09399, 0.03839), (0.005538, -0.04179, 0.07264), (0.04669, -0.08599, 0.03824), (0.0244, -0.0346, 0.07236), (0.01942, -0.07526, 0.07215), (0.0385, -0.0674, 0.07205), (0.03862, -0.08535, 0.03652), (0.01824, -0.035, 0.06996), (0.01235, -0.03745, 0.06996), (0.03273, -0.0878, 0.03652), (-0.02534, 0.03276, 0.07048), (-0.006938, 0.04105, 0.07019), (-0.02768, 0.09347, 0.03626), (-0.04716, 0.08537, 0.03629), (-0.01184, 0.03748, 0.06878), (-0.03252, 0.0873, 0.03537), (-0.03841, 0.08485, 0.03537), (-0.01774, 0.03504, 0.06878), (0.02712, -0.09382, -0.03349), (0.04783, -0.08532, -0.03335), (0.006622, -0.0444, -0.07215), (0.02813, -0.03555, -0.07239), (0.01972, -0.03857, -0.07091), (0.01393, -0.04124, -0.07116), (0.03271, -0.08696, -0.03302), (0.0386, -0.08452, -0.03302), (-0.02614, 0.09329, -0.03619), (-0.03915, 0.06604, -0.07243), (-0.02508, 0.03213, -0.07396), (-0.003551, 0.04091, -0.07364), (-0.01806, 0.07474, -0.07249), (-0.03241, 0.08704, -0.0362), (-0.03831, 0.0846, -0.0362), (-0.01765, 0.03484, -0.07322), (-0.04687, 0.08467, -0.03621), (-0.01156, 0.0368, -0.07332), (0.04072, -0.06703, -0.07108), (0.02105, -0.01844, -0.1026), (0.003047, 0.02497, -0.1026), (0.01961, -0.07571, -0.071), (-0.009911, -0.004495, -0.1027), (-0.01854, 0.01633, -0.1027), (-0.0002828, -0.02773, -0.1027), (-0.03077, 0.06643, -0.07174), (-0.02536, 0.0534, -0.07175), (-0.005778, 0.02287, -0.09986), (-0.01161, 0.02027, -0.09986), (0.007351, -0.0254, -0.09986), (0.01324, -0.02295, -0.09986), (0.03196, -0.06804, -0.07012), (0.02606, -0.07049, -0.07012), (-0.02487, 0.06888, -0.07174), (-0.02113, 0.07647, 0.07013), (-0.04019, 0.06856, 0.07018), (0.01657, -0.01565, 0.1049), (0.0002517, 0.0237, 0.1048), (0.0002776, 0.02362, 0.1047), (-0.01834, 0.0158, 0.1047), (-0.002068, -0.02343, 0.1049), (0.02619, -0.0708, 0.06973), (0.03209, -0.06835, 0.06973), (0.01092, -0.01737, 0.1015), (0.005032, -0.01981, 0.1015), (-0.01128, 0.01949, 0.1015), (-0.00539, 0.02194, 0.1015), (-0.02444, 0.06783, 0.06883), (-0.03033, 0.06539, 0.06883), (-0.02041, 0.07771, -0.001529), (-0.04051, 0.06936, -0.001526), (-0.02535, 0.07001, -0.00206), (-0.03124, 0.06757, -0.00206), (0.03154, -0.0679, 0.002447), (0.02565, -0.07035, 0.002447), (0.01993, -0.0765, 0.001722), (0.04004, -0.06824, 0.001715)], [], [(18, 21, 20, 19), (23, 22, 28, 29), (73, 23, 27, 77), (47, 46, 42, 43), (52, 51, 49, 50), (83, 65, 51, 79), (20, 5, 40, 47), (5, 9, 38, 40), (1, 37, 38, 9), (37, 1, 2, 39), (19, 43, 39, 2), (43, 19, 20, 47), (32, 30, 70, 67), (30, 27, 65, 70), (23, 51, 65, 27), (51, 23, 29, 49), (34, 71, 49, 29), (71, 34, 32, 67), (28, 22, 52, 50), (22, 21, 46, 52), (18, 42, 46, 21), (42, 18, 25, 48), (24, 53, 48, 25), (53, 24, 28, 50), (12, 4, 54, 56), (4, 7, 44, 54), (0, 36, 44, 7), (36, 0, 8, 45), (6, 41, 45, 8), (41, 6, 12, 56), (33, 35, 69, 68), (35, 15, 63, 69), (13, 59, 63, 15), (59, 13, 26, 66), (31, 64, 66, 26), (64, 31, 33, 68), (16, 17, 57, 62), (17, 10, 60, 57), (3, 55, 60, 10), (55, 3, 11, 61), (14, 58, 61, 11), (58, 14, 16, 62), (77, 72, 78, 83), (72, 75, 81, 78), (74, 80, 81, 75), (80, 74, 76, 82), (73, 79, 82, 76), (79, 73, 77, 83), (116, 127, 128, 117, 130, 131, 107, 134, 108, 156, 93, 143, 92, 146, 147, 101, 150, 100, 154), (109, 133, 106, 132, 129, 119, 135, 115, 153, 99, 149, 98, 148, 145, 91, 144, 90, 155), (40, 38, 37, 39, 89, 86, 158, 103, 120, 105, 121, 122, 113, 114, 69, 63, 62, 57, 60, 55, 54, 44, 36, 45, 41), (27, 30, 32, 34, 29, 28, 24, 25, 18, 19, 2, 88, 85, 142, 141, 94, 137, 97, 152, 118, 111, 35, 33, 31, 26, 13, 15, 16, 14, 11, 3, 4, 12, 6, 5, 20, 21, 22, 23, 73, 76, 74, 75, 72, 77), (5, 6, 8, 0, 7, 4, 3, 10, 17, 16, 15, 35, 111, 112, 125, 124, 126, 104, 123, 102, 157, 84, 88, 2, 1, 9), (79, 51, 52, 46, 47, 40, 41, 56, 54, 55, 61, 58, 62, 63, 59, 66, 64, 68, 69, 114, 110, 151, 96, 136, 95, 139, 140, 138, 87, 89, 39, 43, 42, 48, 53, 50, 49, 71, 67, 70, 65, 83, 78, 81, 80, 82), (87, 85, 88, 89), (89, 88, 84, 86), (157, 158, 86, 84), (102, 103, 158, 157), (123, 120, 103, 102), (120, 123, 104, 105), (121, 105, 104, 126), (122, 121, 126, 124, 125), (112, 113, 122, 125), (113, 112, 111, 114), (118, 110, 114, 111), (151, 110, 118, 152), (152, 97, 96, 151), (136, 137, 94, 95), (137, 136, 96, 97), (94, 141, 139, 95), (140, 141, 142, 138), (138, 142, 85, 87)])
_uv = me_circle_002.uv_layers.new(name='UVMap')
_uv.uv.foreach_set('vector', [0.6041, 0.4611, 0.6041, 0.4611, 0.6041, 0.4611, 0.6041, 0.4611, 0.6041, 0.4611, 0.6041, 0.4611, 0.6041, 0.4611, 0.6041, 0.4611, 0.6041, 0.4611, 0.6041, 0.4611, 0.6041, 0.4611, 0.6041, 0.4611, 0.6041, 0.4611, 0.6041, 0.4611, 0.6041, 0.4611, 0.6041, 0.4611, 0.6041, 0.4611, 0.6041, 0.4611, 0.6041, 0.4611, 0.6041, 0.4611, 0.6041, 0.4611, 0.6041, 0.4611, 0.6041, 0.4611, 0.6041, 0.4611, 0.6041, 0.4611, 0.6041, 0.4611, 0.6041, 0.4611, 0.6041, 0.4611, 0.6041, 0.4611, 0.6041, 0.4611, 0.6041, 0.4611, 0.6041, 0.4611, 0.6041, 0.4611, 0.6041, 0.4611, 0.6041, 0.4611, 0.6041, 0.4611, 0.6041, 0.4611, 0.6041, 0.4611, 0.6041, 0.4611, 0.6041, 0.4611, 0.6041, 0.4611, 0.6041, 0.4611, 0.6041, 0.4611, 0.6041, 0.4611, 0.6041, 0.4611, 0.6041, 0.4611, 0.6041, 0.4611, 0.6041, 0.4611, 0.6041, 0.4611, 0.6041, 0.4611, 0.6041, 0.4611, 0.6041, 0.4611, 0.6041, 0.4611, 0.6041, 0.4611, 0.6041, 0.4611, 0.6041, 0.4611, 0.6041, 0.4611, 0.6041, 0.4611, 0.6041, 0.4611, 0.6041, 0.4611, 0.6041, 0.4611, 0.6041, 0.4611, 0.6041, 0.4611, 0.6041, 0.4611, 0.6041, 0.4611, 0.6041, 0.4611, 0.6041, 0.4611, 0.6041, 0.4611, 0.6041, 0.4611, 0.6041, 0.4611, 0.6041, 0.4611, 0.6041, 0.4611, 0.6041, 0.4611, 0.6041, 0.4611, 0.6041, 0.4611, 0.6041, 0.4611, 0.6041, 0.4611, 0.6041, 0.4611, 0.6041, 0.4611, 0.6041, 0.4611, 0.6041, 0.4611, 0.6041, 0.4611, 0.6041, 0.4611, 0.6041, 0.4611, 0.6041, 0.4611, 0.6041, 0.4611, 0.6041, 0.4611, 0.6041, 0.4611, 0.6041, 0.4611, 0.6041, 0.4611, 0.6041, 0.4611, 0.6041, 0.4611, 0.6041, 0.4611, 0.6041, 0.4611, 0.6041, 0.4611, 0.6041, 0.4611, 0.6041, 0.4611, 0.6041, 0.4611, 0.6041, 0.4611, 0.6041, 0.4611, 0.6041, 0.4611, 0.6041, 0.4611, 0.6041, 0.4611, 0.6041, 0.4611, 0.6041, 0.4611, 0.6041, 0.4611, 0.6041, 0.4611, 0.6041, 0.4611, 0.6041, 0.4611, 0.6041, 0.4611, 0.6041, 0.4611, 0.6041, 0.4611, 0.6041, 0.4611, 0.6041, 0.4611, 0.6041, 0.4611, 0.6041, 0.4611, 0.6041, 0.4611, 0.6041, 0.4611, 0.6041, 0.4611, 0.6041, 0.4611, 0.6041, 0.4611, 0.6041, 0.4611, 0.6041, 0.4611, 0.6041, 0.4611, 0.6041, 0.4611, 0.6041, 0.4611, 0.6041, 0.4611, 0.6041, 0.4611, 0.6041, 0.4611, 0.6041, 0.4611, 0.6041, 0.4611, 0.6041, 0.4611, 0.6041, 0.4611, 0.6041, 0.4611, 0.6041, 0.4611, 0.6041, 0.4611, 0.6041, 0.4611, 0.6041, 0.4611, 0.6041, 0.4611, 0.6041, 0.4611, 0.6041, 0.4611, 0.6041, 0.4611, 0.6041, 0.4611, 0.6041, 0.4611, 0.6041, 0.4611, 0.6041, 0.4611, 0.6041, 0.4611, 0.6041, 0.4611, 0.6041, 0.4611, 0.6041, 0.4611, 0.6041, 0.4611, 0.6041, 0.4611, 0.6041, 0.4611, 0.6041, 0.4611, 0.6041, 0.4611, 0.6041, 0.4611, 0.6041, 0.4611, 0.6041, 0.4611, 0.6041, 0.4611, 0.6041, 0.4611, 0.6041, 0.4611, 0.6041, 0.4611, 0.6041, 0.4611, 0.6041, 0.4611, 0.6041, 0.4611, 0.6041, 0.4611, 0.6041, 0.4611, 0.6041, 0.4611, 0.6041, 0.4611, 0.6041, 0.4611, 0.6041, 0.4611, 0.6041, 0.4611, 0.6041, 0.4611, 0.6041, 0.4611, 0.6041, 0.4611, 0.6041, 0.4611, 0.6041, 0.4611, 0.6041, 0.4611, 0.6041, 0.4611, 0.6041, 0.4611, 0.6041, 0.4611, 0.6041, 0.4611, 0.6041, 0.4611, 0.6041, 0.4611, 0.6041, 0.4611, 0.6041, 0.4611, 0.6041, 0.4611, 0.6041, 0.4611, 0.6041, 0.4611, 0.6041, 0.4611, 0.6041, 0.4611, 0.6041, 0.4611, 0.616, 0.4923, 0.616, 0.4923, 0.616, 0.4923, 0.616, 0.4923, 0.616, 0.4923, 0.616, 0.4923, 0.616, 0.4923, 0.616, 0.4923, 0.616, 0.4923, 0.616, 0.4923, 0.616, 0.4923, 0.616, 0.4923, 0.616, 0.4923, 0.616, 0.4923, 0.616, 0.4923, 0.616, 0.4923, 0.616, 0.4923, 0.616, 0.4923, 0.616, 0.4923, 0.616, 0.4923, 0.616, 0.4923, 0.616, 0.4923, 0.616, 0.4923, 0.616, 0.4923, 0.616, 0.4923, 0.616, 0.4923, 0.616, 0.4923, 0.616, 0.4923, 0.616, 0.4923, 0.616, 0.4923, 0.616, 0.4923, 0.616, 0.4923, 0.616, 0.4923, 0.616, 0.4923, 0.616, 0.4923, 0.616, 0.4923, 0.616, 0.4923, 0.6041, 0.4611, 0.6041, 0.4611, 0.6041, 0.4611, 0.6041, 0.4611, 0.6041, 0.4611, 0.6041, 0.4611, 0.6041, 0.4611, 0.6041, 0.4611, 0.6041, 0.4611, 0.6041, 0.4611, 0.6041, 0.4611, 0.6041, 0.4611, 0.6041, 0.4611, 0.6041, 0.4611, 0.6041, 0.4611, 0.6041, 0.4611, 0.6041, 0.4611, 0.6041, 0.4611, 0.6041, 0.4611, 0.6041, 0.4611, 0.6041, 0.4611, 0.6041, 0.4611, 0.6041, 0.4611, 0.6041, 0.4611, 0.6041, 0.4611, 0.6041, 0.4611, 0.6041, 0.4611, 0.6041, 0.4611, 0.6041, 0.4611, 0.6041, 0.4611, 0.6041, 0.4611, 0.6041, 0.4611, 0.6041, 0.4611, 0.6041, 0.4611, 0.6041, 0.4611, 0.6041, 0.4611, 0.6041, 0.4611, 0.6041, 0.4611, 0.6041, 0.4611, 0.6041, 0.4611, 0.6041, 0.4611, 0.6041, 0.4611, 0.6041, 0.4611, 0.6041, 0.4611, 0.6041, 0.4611, 0.6041, 0.4611, 0.6041, 0.4611, 0.6041, 0.4611, 0.6041, 0.4611, 0.6041, 0.4611, 0.6041, 0.4611, 0.6041, 0.4611, 0.6041, 0.4611, 0.6041, 0.4611, 0.6041, 0.4611, 0.6041, 0.4611, 0.6041, 0.4611, 0.6041, 0.4611, 0.6041, 0.4611, 0.6041, 0.4611, 0.6041, 0.4611, 0.6041, 0.4611, 0.6041, 0.4611, 0.6041, 0.4611, 0.6041, 0.4611, 0.6041, 0.4611, 0.6041, 0.4611, 0.6041, 0.4611, 0.6041, 0.4611, 0.6041, 0.4611, 0.6041, 0.4611, 0.6041, 0.4611, 0.6041, 0.4611, 0.6041, 0.4611, 0.6041, 0.4611, 0.6041, 0.4611, 0.6041, 0.4611, 0.6041, 0.4611, 0.6041, 0.4611, 0.6041, 0.4611, 0.6041, 0.4611, 0.6041, 0.4611, 0.6041, 0.4611, 0.6041, 0.4611, 0.6041, 0.4611, 0.6041, 0.4611, 0.6041, 0.4611, 0.6041, 0.4611, 0.6041, 0.4611, 0.6041, 0.4611, 0.6041, 0.4611, 0.6041, 0.4611, 0.6041, 0.4611, 0.6041, 0.4611, 0.6041, 0.4611, 0.6041, 0.4611, 0.6041, 0.4611, 0.6041, 0.4611, 0.6041, 0.4611, 0.6041, 0.4611, 0.6041, 0.4611, 0.6041, 0.4611, 0.6041, 0.4611, 0.6041, 0.4611, 0.6041, 0.4611, 0.6041, 0.4611, 0.6041, 0.4611, 0.6041, 0.4611, 0.6041, 0.4611, 0.6041, 0.4611, 0.6041, 0.4611, 0.6041, 0.4611, 0.6041, 0.4611, 0.6041, 0.4611, 0.6041, 0.4611, 0.6041, 0.4611, 0.6041, 0.4611, 0.6041, 0.4611, 0.6041, 0.4611, 0.6041, 0.4611, 0.6041, 0.4611, 0.6041, 0.4611, 0.6041, 0.4611, 0.6041, 0.4611, 0.6041, 0.4611, 0.6041, 0.4611, 0.6041, 0.4611, 0.6041, 0.4611, 0.6041, 0.4611, 0.6041, 0.4611, 0.6041, 0.4611, 0.6041, 0.4611, 0.6041, 0.4611, 0.6041, 0.4611, 0.6041, 0.4611, 0.6041, 0.4611, 0.6041, 0.4611, 0.6041, 0.4611, 0.6041, 0.4611, 0.6041, 0.4611, 0.6041, 0.4611, 0.6041, 0.4611, 0.6041, 0.4611, 0.6041, 0.4611, 0.6041, 0.4611, 0.6041, 0.4611, 0.6041, 0.4611, 0.6041, 0.4611, 0.6041, 0.4611, 0.6041, 0.4611, 0.6041, 0.4611, 0.6041, 0.4611, 0.6041, 0.4611, 0.6041, 0.4611, 0.6041, 0.4611, 0.6041, 0.4611, 0.6041, 0.4611, 0.6041, 0.4611, 0.6041, 0.4611, 0.6041, 0.4611, 0.6041, 0.4611, 0.6041, 0.4611, 0.6041, 0.4611, 0.6041, 0.4611, 0.6041, 0.4611, 0.6041, 0.4611, 0.6041, 0.4611, 0.6041, 0.4611, 0.6041, 0.4611, 0.6041, 0.4611, 0.6041, 0.4611, 0.6041, 0.4611, 0.6041, 0.4611, 0.6041, 0.4611, 0.6041, 0.4611, 0.6041, 0.4611, 0.6041, 0.4611, 0.6041, 0.4611, 0.6041, 0.4611, 0.6041, 0.4611, 0.6041, 0.4611, 0.6041, 0.4611, 0.6041, 0.4611, 0.6041, 0.4611, 0.6041, 0.4611, 0.6041, 0.4611, 0.6041, 0.4611, 0.6041, 0.4611, 0.6041, 0.4611, 0.6041, 0.4611, 0.6041, 0.4611, 0.6041, 0.4611, 0.6041, 0.4611, 0.6041, 0.4611, 0.6041, 0.4611, 0.6041, 0.4611, 0.6041, 0.4611, 0.6041, 0.4611, 0.6041, 0.4611, 0.6041, 0.4611, 0.6041, 0.4611, 0.6041, 0.4611, 0.6041, 0.4611, 0.6041, 0.4611, 0.6041, 0.4611, 0.6041, 0.4611, 0.6041, 0.4611, 0.6041, 0.4611, 0.6041, 0.4611, 0.6041, 0.4611, 0.6041, 0.4611, 0.6041, 0.4611, 0.6041, 0.4611, 0.6041, 0.4611, 0.6041, 0.4611])
me_circle_002.materials.append(mat_material)
me_circle_002.update()
me_cylinder_004 = bpy.data.meshes.new('Cylinder.004')
me_cylinder_004.from_pydata([(3.434e-10, 0.08016, 0.0005553), (-0.009024, 0.08698, 0.006411), (0.009024, 0.08698, 0.006411), (-3.434e-10, 0.08016, 0.1042), (0.009024, 0.08698, 0.09831), (-0.009024, 0.08698, 0.09831), (0.06942, 0.04008, 0.0005553), (0.07082, 0.05131, 0.006411), (0.07984, 0.03568, 0.006411), (0.06942, 0.04008, 0.1042), (0.07984, 0.03568, 0.09831), (0.07082, 0.05131, 0.09831), (0.06942, -0.04008, 0.0005553), (0.07984, -0.03568, 0.006411), (0.07082, -0.05131, 0.006411), (0.06942, -0.04008, 0.1042), (0.07082, -0.05131, 0.09831), (0.07984, -0.03568, 0.09831), (-3.434e-10, -0.08016, 0.0005553), (0.009024, -0.08698, 0.006411), (-0.009024, -0.08698, 0.006411), (3.434e-10, -0.08016, 0.1042), (-0.009024, -0.08698, 0.09831), (0.009024, -0.08698, 0.09831), (-0.06942, -0.04008, 0.0005553), (-0.07082, -0.05131, 0.006411), (-0.07984, -0.03568, 0.006411), (-0.06942, -0.04008, 0.1042), (-0.07984, -0.03568, 0.09831), (-0.07082, -0.05131, 0.09831), (-0.06942, 0.04008, 0.0005553), (-0.07984, 0.03568, 0.006411), (-0.07082, 0.05131, 0.006411), (-0.06942, 0.04008, 0.1042), (-0.07082, 0.05131, 0.09831), (-0.07984, 0.03568, 0.09831)], [], [(32, 34, 5, 1), (14, 16, 23, 19), (20, 22, 29, 25), (26, 28, 35, 31), (8, 10, 17, 13), (9, 3, 33, 27, 21, 15), (2, 4, 11, 7), (0, 1, 2), (3, 4, 5), (6, 7, 8), (9, 10, 11), (12, 13, 14), (15, 16, 17), (18, 19, 20), (21, 22, 23), (24, 25, 26), (27, 28, 29), (30, 31, 32), (33, 34, 35), (2, 7, 6, 0), (11, 4, 3, 9), (1, 5, 4, 2), (10, 8, 7, 11), (8, 13, 12, 6), (17, 10, 9, 15), (16, 14, 13, 17), (14, 19, 18, 12), (23, 16, 15, 21), (22, 20, 19, 23), (20, 25, 24, 18), (29, 22, 21, 27), (28, 26, 25, 29), (26, 31, 30, 24), (35, 28, 27, 33), (34, 32, 31, 35), (32, 1, 0, 30), (5, 34, 33, 3), (0, 6, 12, 18, 24, 30)])
_uv = me_cylinder_004.uv_layers.new(name='UVMap')
_uv.uv.foreach_set('vector', [0.6909, 0.4566, 0.6909, 0.4566, 0.6909, 0.4566, 0.6909, 0.4566, 0.6909, 0.4566, 0.6909, 0.4566, 0.6909, 0.4566, 0.6909, 0.4566, 0.6909, 0.4566, 0.6909, 0.4566, 0.6909, 0.4566, 0.6909, 0.4566, 0.6909, 0.4566, 0.6909, 0.4566, 0.6909, 0.4566, 0.6909, 0.4566, 0.6909, 0.4566, 0.6909, 0.4566, 0.6909, 0.4566, 0.6909, 0.4566, 0.6909, 0.4566, 0.6909, 0.4566, 0.6909, 0.4566, 0.6909, 0.4566, 0.6909, 0.4566, 0.6909, 0.4566, 0.6909, 0.4566, 0.6909, 0.4566, 0.6909, 0.4566, 0.6909, 0.4566, 0.6909, 0.4566, 0.6909, 0.4566, 0.6909, 0.4566, 0.6909, 0.4566, 0.6909, 0.4566, 0.6909, 0.4566, 0.6909, 0.4566, 0.6909, 0.4566, 0.6909, 0.4566, 0.6909, 0.4566, 0.6909, 0.4566, 0.6909, 0.4566, 0.6909, 0.4566, 0.6909, 0.4566, 0.6909, 0.4566, 0.6909, 0.4566, 0.6909, 0.4566, 0.6909, 0.4566, 0.6909, 0.4566, 0.6909, 0.4566, 0.6909, 0.4566, 0.6909, 0.4566, 0.6909, 0.4566, 0.6909, 0.4566, 0.6909, 0.4566, 0.6909, 0.4566, 0.6909, 0.4566, 0.6909, 0.4566, 0.6909, 0.4566, 0.6909, 0.4566, 0.6909, 0.4566, 0.6909, 0.4566, 0.6909, 0.4566, 0.6909, 0.4566, 0.6909, 0.4566, 0.6909, 0.4566, 0.6909, 0.4566, 0.6909, 0.4566, 0.6909, 0.4566, 0.6909, 0.4566, 0.6909, 0.4566, 0.6909, 0.4566, 0.6909, 0.4566, 0.6909, 0.4566, 0.6909, 0.4566, 0.6909, 0.4566, 0.6909, 0.4566, 0.6909, 0.4566, 0.6909, 0.4566, 0.6909, 0.4566, 0.6909, 0.4566, 0.6909, 0.4566, 0.6909, 0.4566, 0.6909, 0.4566, 0.6909, 0.4566, 0.6909, 0.4566, 0.6909, 0.4566, 0.6909, 0.4566, 0.6909, 0.4566, 0.6909, 0.4566, 0.6909, 0.4566, 0.6909, 0.4566, 0.6909, 0.4566, 0.6909, 0.4566, 0.6909, 0.4566, 0.6909, 0.4566, 0.6909, 0.4566, 0.6909, 0.4566, 0.6909, 0.4566, 0.6909, 0.4566, 0.6909, 0.4566, 0.6909, 0.4566, 0.6909, 0.4566, 0.6909, 0.4566, 0.6909, 0.4566, 0.6909, 0.4566, 0.6909, 0.4566, 0.6909, 0.4566, 0.6909, 0.4566, 0.6909, 0.4566, 0.6909, 0.4566, 0.6909, 0.4566, 0.6909, 0.4566, 0.6909, 0.4566, 0.6909, 0.4566, 0.6909, 0.4566, 0.6909, 0.4566, 0.6909, 0.4566, 0.6909, 0.4566, 0.6909, 0.4566, 0.6909, 0.4566, 0.6909, 0.4566, 0.6909, 0.4566, 0.6909, 0.4566, 0.6909, 0.4566, 0.6909, 0.4566, 0.6909, 0.4566, 0.6909, 0.4566, 0.6909, 0.4566, 0.6909, 0.4566, 0.6909, 0.4566, 0.6909, 0.4566, 0.6909, 0.4566, 0.6909, 0.4566, 0.6909, 0.4566, 0.6909, 0.4566, 0.6909, 0.4566, 0.6909, 0.4566, 0.6909, 0.4566, 0.6909, 0.4566, 0.6909, 0.4566, 0.6909, 0.4566, 0.6909, 0.4566, 0.6909, 0.4566])
me_cylinder_004.materials.append(mat_material)
me_cylinder_004.update()

# ---- objects
ob_beehive = bpy.data.objects.new('beehive', me_circle)
ob_honeycombs_in_frame = bpy.data.objects.new('honeycombs_in_frame', me_circle_001)
ob_honeycombs_resourses = bpy.data.objects.new('honeycombs_resourses', me_circle_002)
ob_vax = bpy.data.objects.new('vax', me_cylinder_004)

# ---- transforms, parenting, visibility, modifiers, constraints
ob_beehive.location = (0.0, 0.6503, 0.0)
ob_beehive.rotation_euler = (0.0, -0.0, -0.3934)
ob_honeycombs_in_frame.location = (-2.91e-11, -0.6963, 0.0)
ob_honeycombs_in_frame.rotation_euler = (0.0, -0.0, -0.3934)
ob_honeycombs_resourses.location = (-0.0001028, -0.4662, 0.1041)
ob_honeycombs_resourses.rotation_euler = (0.0, -0.0, -0.3934)
ob_vax.location = (1.112e-17, 0.00012, -0.0002359)

# ---- collection membership
col_collection.objects.link(ob_beehive)
col_collection.objects.link(ob_honeycombs_in_frame)
col_collection.objects.link(ob_honeycombs_resourses)
col_collection.objects.link(ob_vax)

# ---- scene / render settings (as saved in the file)
scene.frame_start = 1; scene.frame_end = 250; scene.frame_set(1)
scene.render.engine = 'BLENDER_EEVEE_NEXT'
scene.cycles.sampling_pattern = 'TABULATED_SOBOL'
scene.cycles.use_light_tree = False
scene.view_settings.view_transform = 'Filmic'
bpy.context.view_layer.update()

# ---- added for rendering (the .blend has no active camera and no usable light): camera, sun
cam_auto = bpy.data.cameras.new('AutoCamera')
cam_auto.lens = 50.0
cam_auto.sensor_width = 36.0
cam_auto.clip_end = 1000.0
ob_auto_camera = bpy.data.objects.new('AutoCamera', cam_auto)
scene.collection.objects.link(ob_auto_camera)
ob_auto_camera.location = (2.00647, -2.30325, 2.03297)
ob_auto_camera.rotation_euler = (1.09748, -7.21219e-08, 0.694738)
scene.camera = ob_auto_camera
light_auto_sun = bpy.data.lights.new('AutoSun', 'SUN')
light_auto_sun.energy = 3.0
light_auto_sun.angle = 0.0523599
ob_auto_sun = bpy.data.objects.new('AutoSun', light_auto_sun)
scene.collection.objects.link(ob_auto_sun)
ob_auto_sun.rotation_euler = (0.872665, 0.174533, 0.523599)
bpy.context.view_layer.update()
